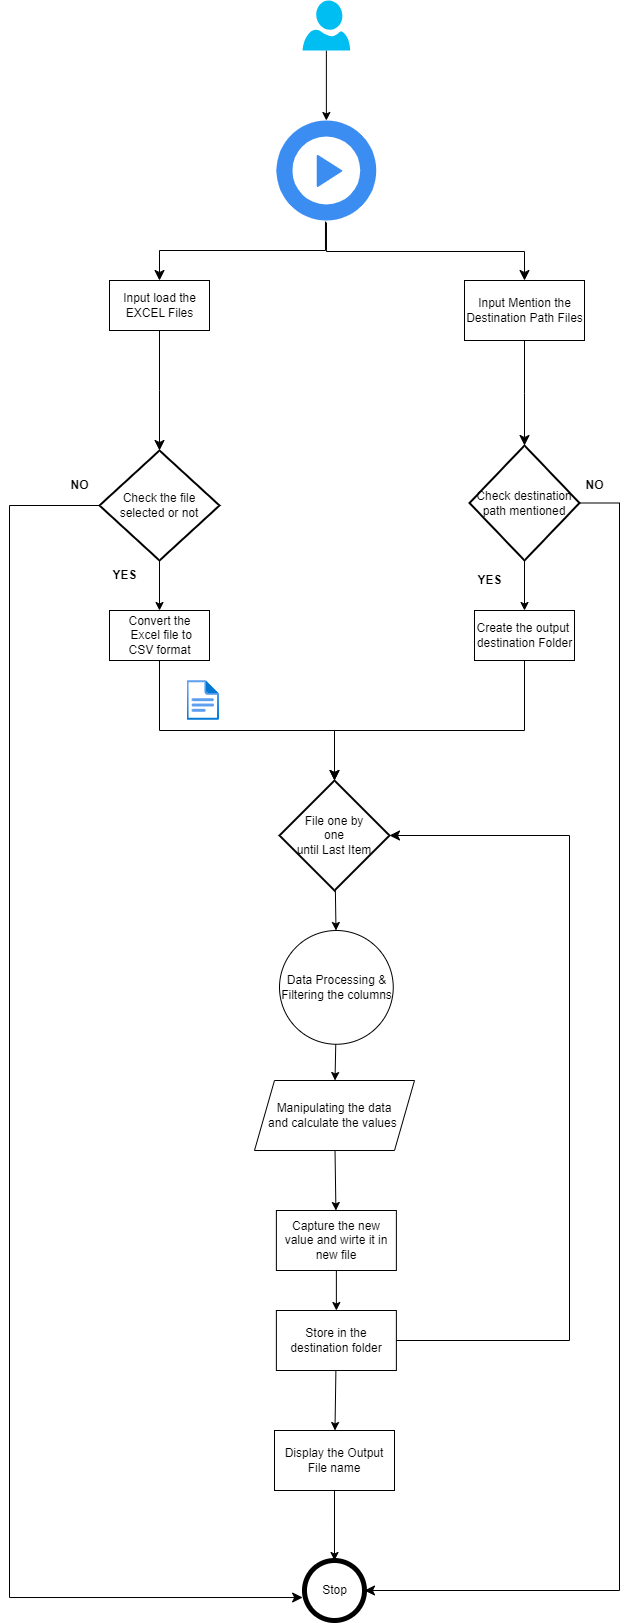

The diagram above was exported from draw.io. Its source (the exported page's mxGraphModel, read from the mxfile embedded in the PNG):
<mxGraphModel dx="1707" dy="2247" grid="1" gridSize="10" guides="1" tooltips="1" connect="1" arrows="1" fold="1" page="1" pageScale="1" pageWidth="850" pageHeight="1100" math="0" shadow="0">
  <root>
    <mxCell id="0" />
    <mxCell id="1" parent="0" />
    <mxCell id="4" value="" style="aspect=fixed;html=1;points=[];align=center;image;fontSize=12;image=img/lib/azure2/general/File.svg;" parent="1" vertex="1">
      <mxGeometry x="287.54" y="550" width="32.46" height="40" as="geometry" />
    </mxCell>
    <mxCell id="16" value="" style="edgeStyle=none;html=1;" parent="1" source="6" target="12" edge="1">
      <mxGeometry relative="1" as="geometry" />
    </mxCell>
    <mxCell id="6" value="File one by &lt;br&gt;one&lt;br&gt;until Last Item" style="strokeWidth=2;html=1;shape=mxgraph.flowchart.decision;whiteSpace=wrap;" parent="1" vertex="1">
      <mxGeometry x="380" y="650" width="110" height="110" as="geometry" />
    </mxCell>
    <mxCell id="51" value="" style="edgeStyle=none;html=1;" parent="1" source="9" target="50" edge="1">
      <mxGeometry relative="1" as="geometry" />
    </mxCell>
    <mxCell id="9" value="" style="verticalLabelPosition=bottom;html=1;verticalAlign=top;align=center;strokeColor=none;fillColor=#00BEF2;shape=mxgraph.azure.user;" parent="1" vertex="1">
      <mxGeometry x="403.12" y="-130" width="47.5" height="50" as="geometry" />
    </mxCell>
    <mxCell id="18" value="" style="edgeStyle=none;html=1;" parent="1" source="12" target="17" edge="1">
      <mxGeometry relative="1" as="geometry" />
    </mxCell>
    <mxCell id="12" value="Data Processing &amp;amp;&lt;br&gt;Filtering the columns" style="shape=ellipse;html=1;dashed=0;whitespace=wrap;aspect=fixed;perimeter=ellipsePerimeter;" parent="1" vertex="1">
      <mxGeometry x="380" y="800" width="113.75" height="113.75" as="geometry" />
    </mxCell>
    <mxCell id="25" value="" style="edgeStyle=none;html=1;" parent="1" source="17" target="24" edge="1">
      <mxGeometry relative="1" as="geometry" />
    </mxCell>
    <mxCell id="17" value="Manipulating the data &lt;br&gt;and calculate the values&amp;nbsp;" style="shape=parallelogram;perimeter=parallelogramPerimeter;whiteSpace=wrap;html=1;fixedSize=1;dashed=0;" parent="1" vertex="1">
      <mxGeometry x="354.99" y="950" width="160.01" height="70.01" as="geometry" />
    </mxCell>
    <mxCell id="20" value="" style="edgeStyle=elbowEdgeStyle;elbow=vertical;endArrow=classic;html=1;curved=0;rounded=0;endSize=8;startSize=8;exitX=0.5;exitY=1;exitDx=0;exitDy=0;entryX=0.5;entryY=0;entryDx=0;entryDy=0;" parent="1" edge="1" source="54">
      <mxGeometry width="50" height="50" relative="1" as="geometry">
        <mxPoint x="420.0400000000004" y="273" as="sourcePoint" />
        <mxPoint x="260" y="320" as="targetPoint" />
        <Array as="points">
          <mxPoint x="270" y="260" />
        </Array>
      </mxGeometry>
    </mxCell>
    <mxCell id="21" value="" style="edgeStyle=elbowEdgeStyle;elbow=vertical;endArrow=classic;html=1;curved=0;rounded=0;endSize=8;startSize=8;exitX=0.5;exitY=1;exitDx=0;exitDy=0;entryX=0.5;entryY=0;entryDx=0;entryDy=0;entryPerimeter=0;" parent="1" target="39" edge="1" source="55">
      <mxGeometry width="50" height="50" relative="1" as="geometry">
        <mxPoint x="473.97500000000036" y="272" as="sourcePoint" />
        <mxPoint x="620" y="320" as="targetPoint" />
      </mxGeometry>
    </mxCell>
    <mxCell id="22" value="" style="edgeStyle=elbowEdgeStyle;elbow=vertical;endArrow=classic;html=1;curved=0;rounded=0;endSize=8;startSize=8;exitX=0.5;exitY=1;exitDx=0;exitDy=0;entryX=0.5;entryY=0;entryDx=0;entryDy=0;entryPerimeter=0;exitPerimeter=0;startArrow=none;" parent="1" source="56" target="6" edge="1">
      <mxGeometry width="50" height="50" relative="1" as="geometry">
        <mxPoint x="343.75" y="530" as="sourcePoint" />
        <mxPoint x="393.75" y="480" as="targetPoint" />
        <Array as="points">
          <mxPoint x="310" y="600" />
          <mxPoint x="370" y="500" />
          <mxPoint x="454" y="440" />
          <mxPoint x="444" y="440" />
        </Array>
      </mxGeometry>
    </mxCell>
    <mxCell id="23" value="" style="edgeStyle=elbowEdgeStyle;elbow=vertical;endArrow=classic;html=1;curved=0;rounded=0;endSize=8;startSize=8;entryX=0.5;entryY=0;entryDx=0;entryDy=0;entryPerimeter=0;exitX=0.5;exitY=1;exitDx=0;exitDy=0;" parent="1" source="58" target="6" edge="1">
      <mxGeometry width="50" height="50" relative="1" as="geometry">
        <mxPoint x="620" y="510" as="sourcePoint" />
        <mxPoint x="630" y="500" as="targetPoint" />
        <Array as="points">
          <mxPoint x="500" y="600" />
          <mxPoint x="600" y="580" />
          <mxPoint x="500" y="440" />
        </Array>
      </mxGeometry>
    </mxCell>
    <mxCell id="27" value="" style="edgeStyle=none;html=1;" parent="1" source="24" target="26" edge="1">
      <mxGeometry relative="1" as="geometry" />
    </mxCell>
    <mxCell id="24" value="Capture the new value and wirte it in new file" style="whiteSpace=wrap;html=1;dashed=0;" parent="1" vertex="1">
      <mxGeometry x="376.87" y="1080" width="120" height="60" as="geometry" />
    </mxCell>
    <mxCell id="33" value="" style="edgeStyle=none;html=1;" parent="1" source="26" target="32" edge="1">
      <mxGeometry relative="1" as="geometry" />
    </mxCell>
    <mxCell id="26" value="Store in the destination folder" style="whiteSpace=wrap;html=1;dashed=0;" parent="1" vertex="1">
      <mxGeometry x="376.87" y="1180" width="120" height="60" as="geometry" />
    </mxCell>
    <mxCell id="31" value="" style="edgeStyle=elbowEdgeStyle;elbow=horizontal;endArrow=classic;html=1;curved=0;rounded=0;endSize=8;startSize=8;exitX=1;exitY=0.5;exitDx=0;exitDy=0;entryX=1;entryY=0.5;entryDx=0;entryDy=0;entryPerimeter=0;" parent="1" source="26" target="6" edge="1">
      <mxGeometry width="50" height="50" relative="1" as="geometry">
        <mxPoint x="740" y="1060" as="sourcePoint" />
        <mxPoint x="390" y="580" as="targetPoint" />
        <Array as="points">
          <mxPoint x="670" y="610" />
        </Array>
      </mxGeometry>
    </mxCell>
    <mxCell id="35" value="" style="edgeStyle=none;html=1;" parent="1" source="32" target="34" edge="1">
      <mxGeometry relative="1" as="geometry" />
    </mxCell>
    <mxCell id="32" value="Display the Output File name" style="whiteSpace=wrap;html=1;dashed=0;" parent="1" vertex="1">
      <mxGeometry x="375" y="1300" width="120" height="60" as="geometry" />
    </mxCell>
    <mxCell id="34" value="Stop" style="shape=ellipse;html=1;dashed=0;whitespace=wrap;aspect=fixed;strokeWidth=5;perimeter=ellipsePerimeter;" parent="1" vertex="1">
      <mxGeometry x="404.99" y="1430" width="60" height="60" as="geometry" />
    </mxCell>
    <mxCell id="37" value="" style="edgeStyle=elbowEdgeStyle;elbow=horizontal;endArrow=classic;html=1;curved=0;rounded=0;endSize=8;startSize=8;exitX=0;exitY=0.5;exitDx=0;exitDy=0;entryX=-0.031;entryY=0.617;entryDx=0;entryDy=0;entryPerimeter=0;exitPerimeter=0;" parent="1" source="38" target="34" edge="1">
      <mxGeometry width="50" height="50" relative="1" as="geometry">
        <mxPoint x="-250" y="410" as="sourcePoint" />
        <mxPoint x="306" y="1200" as="targetPoint" />
        <Array as="points">
          <mxPoint x="110" y="770" />
        </Array>
      </mxGeometry>
    </mxCell>
    <mxCell id="59" value="" style="edgeStyle=none;html=1;" edge="1" parent="1" source="38" target="56">
      <mxGeometry relative="1" as="geometry" />
    </mxCell>
    <mxCell id="38" value="Check the file selected or not" style="strokeWidth=2;html=1;shape=mxgraph.flowchart.decision;whiteSpace=wrap;" parent="1" vertex="1">
      <mxGeometry x="200" y="320" width="120" height="110" as="geometry" />
    </mxCell>
    <mxCell id="60" value="" style="edgeStyle=none;html=1;" edge="1" parent="1" source="39" target="58">
      <mxGeometry relative="1" as="geometry" />
    </mxCell>
    <mxCell id="39" value="Check destination path mentioned" style="strokeWidth=2;html=1;shape=mxgraph.flowchart.decision;whiteSpace=wrap;" parent="1" vertex="1">
      <mxGeometry x="570" y="315" width="110" height="115" as="geometry" />
    </mxCell>
    <mxCell id="40" value="&lt;b&gt;YES&lt;/b&gt;" style="text;html=1;align=center;verticalAlign=middle;resizable=0;points=[];autosize=1;strokeColor=none;fillColor=none;" parent="1" vertex="1">
      <mxGeometry x="200" y="430" width="50" height="30" as="geometry" />
    </mxCell>
    <mxCell id="41" value="&lt;b&gt;NO&lt;/b&gt;" style="text;html=1;align=center;verticalAlign=middle;resizable=0;points=[];autosize=1;strokeColor=none;fillColor=none;" parent="1" vertex="1">
      <mxGeometry x="160" y="340" width="40" height="30" as="geometry" />
    </mxCell>
    <mxCell id="49" value="" style="edgeStyle=elbowEdgeStyle;elbow=horizontal;endArrow=classic;html=1;curved=0;rounded=0;endSize=8;startSize=8;exitX=1;exitY=0.5;exitDx=0;exitDy=0;entryX=1;entryY=0.5;entryDx=0;entryDy=0;exitPerimeter=0;" parent="1" source="39" target="34" edge="1">
      <mxGeometry width="50" height="50" relative="1" as="geometry">
        <mxPoint x="940" y="380" as="sourcePoint" />
        <mxPoint x="1148.15" y="1374.52" as="targetPoint" />
        <Array as="points">
          <mxPoint x="720" y="960" />
        </Array>
      </mxGeometry>
    </mxCell>
    <mxCell id="50" value="" style="sketch=0;html=1;aspect=fixed;strokeColor=none;shadow=0;align=center;verticalAlign=top;fillColor=#3B8DF1;shape=mxgraph.gcp2.play_start" parent="1" vertex="1">
      <mxGeometry x="376.87" y="-10" width="100" height="100" as="geometry" />
    </mxCell>
    <mxCell id="52" value="&lt;b&gt;NO&lt;/b&gt;" style="text;html=1;align=center;verticalAlign=middle;resizable=0;points=[];autosize=1;strokeColor=none;fillColor=none;" parent="1" vertex="1">
      <mxGeometry x="675" y="340" width="40" height="30" as="geometry" />
    </mxCell>
    <mxCell id="53" value="&lt;b&gt;YES&lt;/b&gt;" style="text;html=1;align=center;verticalAlign=middle;resizable=0;points=[];autosize=1;strokeColor=none;fillColor=none;" parent="1" vertex="1">
      <mxGeometry x="565" y="435" width="50" height="30" as="geometry" />
    </mxCell>
    <mxCell id="54" value="Input load the &lt;br&gt;EXCEL Files" style="html=1;dashed=0;whitespace=wrap;" vertex="1" parent="1">
      <mxGeometry x="210" y="150" width="100" height="50" as="geometry" />
    </mxCell>
    <mxCell id="55" value="Input Mention the &lt;br&gt;Destination Path Files" style="html=1;dashed=0;whitespace=wrap;" vertex="1" parent="1">
      <mxGeometry x="565" y="150" width="120" height="60" as="geometry" />
    </mxCell>
    <mxCell id="56" value="Convert the&lt;br&gt;&amp;nbsp;Excel file to &lt;br&gt;CSV format" style="html=1;dashed=0;whitespace=wrap;" vertex="1" parent="1">
      <mxGeometry x="210" y="480" width="100" height="50" as="geometry" />
    </mxCell>
    <mxCell id="58" value="Create the output&amp;nbsp;&lt;br&gt;destination Folder" style="html=1;dashed=0;whitespace=wrap;" vertex="1" parent="1">
      <mxGeometry x="575" y="480" width="100" height="50" as="geometry" />
    </mxCell>
    <mxCell id="61" value="" style="edgeStyle=elbowEdgeStyle;elbow=vertical;endArrow=classic;html=1;curved=0;rounded=0;endSize=8;startSize=8;exitX=0.491;exitY=1.01;exitDx=0;exitDy=0;exitPerimeter=0;entryX=0.5;entryY=0;entryDx=0;entryDy=0;" edge="1" parent="1" source="50" target="54">
      <mxGeometry width="50" height="50" relative="1" as="geometry">
        <mxPoint x="400" y="410" as="sourcePoint" />
        <mxPoint x="450" y="360" as="targetPoint" />
        <Array as="points">
          <mxPoint x="400" y="120" />
        </Array>
      </mxGeometry>
    </mxCell>
    <mxCell id="63" value="" style="edgeStyle=elbowEdgeStyle;elbow=vertical;endArrow=classic;html=1;curved=0;rounded=0;endSize=8;startSize=8;exitX=0.501;exitY=1.02;exitDx=0;exitDy=0;exitPerimeter=0;entryX=0.5;entryY=0;entryDx=0;entryDy=0;" edge="1" parent="1" source="50" target="55">
      <mxGeometry width="50" height="50" relative="1" as="geometry">
        <mxPoint x="435.9699999999998" y="101" as="sourcePoint" />
        <mxPoint x="270" y="160" as="targetPoint" />
      </mxGeometry>
    </mxCell>
  </root>
</mxGraphModel>